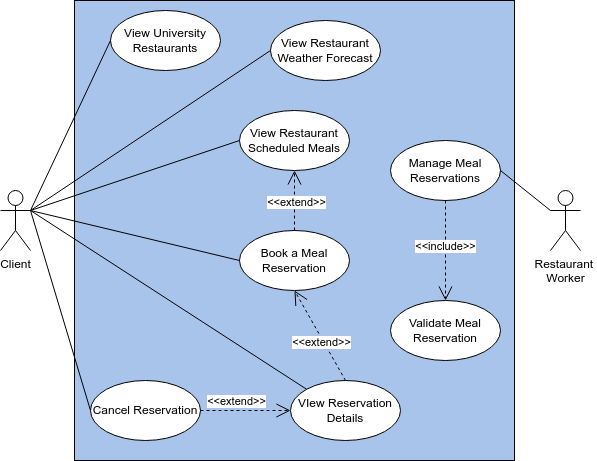

The diagram above was exported from draw.io. Its source (the exported page's mxGraphModel, read from the mxfile embedded in the PNG):
<mxGraphModel dx="879" dy="560" grid="1" gridSize="10" guides="1" tooltips="1" connect="1" arrows="1" fold="1" page="1" pageScale="1" pageWidth="827" pageHeight="1169" math="0" shadow="0">
  <root>
    <mxCell id="0" />
    <mxCell id="1" parent="0" />
    <mxCell id="8DbE-Mtw7VD-Iy3ZU6us-1" value="" style="rounded=0;whiteSpace=wrap;html=1;fillColor=#A9C4EB;" vertex="1" parent="1">
      <mxGeometry x="194" width="440" height="460" as="geometry" />
    </mxCell>
    <mxCell id="8DbE-Mtw7VD-Iy3ZU6us-2" value="Client" style="shape=umlActor;verticalLabelPosition=bottom;verticalAlign=top;html=1;" vertex="1" parent="1">
      <mxGeometry x="120" y="190" width="30" height="60" as="geometry" />
    </mxCell>
    <mxCell id="8DbE-Mtw7VD-Iy3ZU6us-3" value="View University Restaurants" style="ellipse;whiteSpace=wrap;html=1;" vertex="1" parent="1">
      <mxGeometry x="230" y="10" width="110" height="60" as="geometry" />
    </mxCell>
    <mxCell id="8DbE-Mtw7VD-Iy3ZU6us-4" value="Restaurant&amp;nbsp;&lt;div&gt;Worker&lt;/div&gt;" style="shape=umlActor;verticalLabelPosition=bottom;verticalAlign=top;html=1;" vertex="1" parent="1">
      <mxGeometry x="670" y="190" width="30" height="60" as="geometry" />
    </mxCell>
    <mxCell id="8DbE-Mtw7VD-Iy3ZU6us-5" value="View Restaurant Scheduled Meals" style="ellipse;whiteSpace=wrap;html=1;" vertex="1" parent="1">
      <mxGeometry x="359" y="110" width="110" height="60" as="geometry" />
    </mxCell>
    <mxCell id="8DbE-Mtw7VD-Iy3ZU6us-6" value="View Restaurant&lt;br&gt;Weather Forecast" style="ellipse;whiteSpace=wrap;html=1;" vertex="1" parent="1">
      <mxGeometry x="390" y="20" width="110" height="60" as="geometry" />
    </mxCell>
    <mxCell id="8DbE-Mtw7VD-Iy3ZU6us-7" value="Book a Meal Reservation" style="ellipse;whiteSpace=wrap;html=1;" vertex="1" parent="1">
      <mxGeometry x="359" y="230" width="110" height="60" as="geometry" />
    </mxCell>
    <mxCell id="8DbE-Mtw7VD-Iy3ZU6us-8" value="VIew Reservation Details" style="ellipse;whiteSpace=wrap;html=1;" vertex="1" parent="1">
      <mxGeometry x="410" y="380" width="110" height="60" as="geometry" />
    </mxCell>
    <mxCell id="8DbE-Mtw7VD-Iy3ZU6us-9" value="Manage Meal Reservations" style="ellipse;whiteSpace=wrap;html=1;" vertex="1" parent="1">
      <mxGeometry x="510" y="140" width="110" height="60" as="geometry" />
    </mxCell>
    <mxCell id="8DbE-Mtw7VD-Iy3ZU6us-10" value="" style="endArrow=none;html=1;rounded=0;exitX=1;exitY=0.3333333333333333;exitDx=0;exitDy=0;exitPerimeter=0;entryX=0;entryY=0.5;entryDx=0;entryDy=0;" edge="1" parent="1" source="8DbE-Mtw7VD-Iy3ZU6us-2" target="8DbE-Mtw7VD-Iy3ZU6us-3">
      <mxGeometry width="50" height="50" relative="1" as="geometry">
        <mxPoint x="370" y="260" as="sourcePoint" />
        <mxPoint x="420" y="210" as="targetPoint" />
      </mxGeometry>
    </mxCell>
    <mxCell id="8DbE-Mtw7VD-Iy3ZU6us-11" value="" style="endArrow=none;html=1;rounded=0;exitX=1;exitY=0.3333333333333333;exitDx=0;exitDy=0;exitPerimeter=0;entryX=0;entryY=0.5;entryDx=0;entryDy=0;" edge="1" parent="1" source="8DbE-Mtw7VD-Iy3ZU6us-2" target="8DbE-Mtw7VD-Iy3ZU6us-5">
      <mxGeometry width="50" height="50" relative="1" as="geometry">
        <mxPoint x="170" y="250" as="sourcePoint" />
        <mxPoint x="310" y="110" as="targetPoint" />
      </mxGeometry>
    </mxCell>
    <mxCell id="8DbE-Mtw7VD-Iy3ZU6us-12" value="" style="endArrow=none;html=1;rounded=0;exitX=1;exitY=0.3333333333333333;exitDx=0;exitDy=0;exitPerimeter=0;entryX=0;entryY=0.5;entryDx=0;entryDy=0;" edge="1" parent="1" target="8DbE-Mtw7VD-Iy3ZU6us-6">
      <mxGeometry width="50" height="50" relative="1" as="geometry">
        <mxPoint x="150" y="210" as="sourcePoint" />
        <mxPoint x="290" y="150" as="targetPoint" />
      </mxGeometry>
    </mxCell>
    <mxCell id="8DbE-Mtw7VD-Iy3ZU6us-13" value="" style="endArrow=open;endSize=12;dashed=1;html=1;rounded=0;exitX=0.5;exitY=0;exitDx=0;exitDy=0;entryX=0.5;entryY=1;entryDx=0;entryDy=0;" edge="1" parent="1" source="8DbE-Mtw7VD-Iy3ZU6us-7" target="8DbE-Mtw7VD-Iy3ZU6us-5">
      <mxGeometry width="160" relative="1" as="geometry">
        <mxPoint x="310" y="240" as="sourcePoint" />
        <mxPoint x="380" y="210" as="targetPoint" />
      </mxGeometry>
    </mxCell>
    <mxCell id="iG15CqEX6jkz_vGC1CP1-3" value="&amp;lt;&amp;lt;extend&amp;gt;&amp;gt;" style="edgeLabel;html=1;align=center;verticalAlign=middle;resizable=0;points=[];" vertex="1" connectable="0" parent="8DbE-Mtw7VD-Iy3ZU6us-13">
      <mxGeometry x="0.0069" y="-1" relative="1" as="geometry">
        <mxPoint y="1" as="offset" />
      </mxGeometry>
    </mxCell>
    <mxCell id="8DbE-Mtw7VD-Iy3ZU6us-14" value="" style="endArrow=none;html=1;rounded=0;exitX=1;exitY=0.3333333333333333;exitDx=0;exitDy=0;exitPerimeter=0;entryX=0;entryY=0;entryDx=0;entryDy=0;" edge="1" parent="1" source="8DbE-Mtw7VD-Iy3ZU6us-2" target="8DbE-Mtw7VD-Iy3ZU6us-8">
      <mxGeometry width="50" height="50" relative="1" as="geometry">
        <mxPoint x="150" y="270" as="sourcePoint" />
        <mxPoint x="270" y="270" as="targetPoint" />
      </mxGeometry>
    </mxCell>
    <mxCell id="8DbE-Mtw7VD-Iy3ZU6us-15" value="" style="endArrow=none;html=1;rounded=0;exitX=1;exitY=0.3333333333333333;exitDx=0;exitDy=0;exitPerimeter=0;entryX=0;entryY=0.5;entryDx=0;entryDy=0;" edge="1" parent="1" target="8DbE-Mtw7VD-Iy3ZU6us-7">
      <mxGeometry width="50" height="50" relative="1" as="geometry">
        <mxPoint x="150" y="210" as="sourcePoint" />
        <mxPoint x="340" y="390" as="targetPoint" />
      </mxGeometry>
    </mxCell>
    <mxCell id="8DbE-Mtw7VD-Iy3ZU6us-17" value="" style="endArrow=none;html=1;rounded=0;exitX=1;exitY=0.5;exitDx=0;exitDy=0;entryX=0;entryY=0.3333333333333333;entryDx=0;entryDy=0;entryPerimeter=0;" edge="1" parent="1" source="8DbE-Mtw7VD-Iy3ZU6us-9" target="8DbE-Mtw7VD-Iy3ZU6us-4">
      <mxGeometry width="50" height="50" relative="1" as="geometry">
        <mxPoint x="600" y="140" as="sourcePoint" />
        <mxPoint x="720" y="140" as="targetPoint" />
      </mxGeometry>
    </mxCell>
    <mxCell id="8DbE-Mtw7VD-Iy3ZU6us-18" value="" style="endArrow=open;endSize=12;dashed=1;html=1;rounded=0;exitX=0.5;exitY=0;exitDx=0;exitDy=0;entryX=0.5;entryY=1;entryDx=0;entryDy=0;" edge="1" parent="1" source="8DbE-Mtw7VD-Iy3ZU6us-8" target="8DbE-Mtw7VD-Iy3ZU6us-7">
      <mxGeometry width="160" relative="1" as="geometry">
        <mxPoint x="393" y="278" as="sourcePoint" />
        <mxPoint x="364" y="231" as="targetPoint" />
      </mxGeometry>
    </mxCell>
    <mxCell id="iG15CqEX6jkz_vGC1CP1-2" value="&amp;lt;&amp;lt;extend&amp;gt;&amp;gt;" style="edgeLabel;html=1;align=center;verticalAlign=middle;resizable=0;points=[];" vertex="1" connectable="0" parent="8DbE-Mtw7VD-Iy3ZU6us-18">
      <mxGeometry x="-0.069" relative="1" as="geometry">
        <mxPoint x="-1" y="3" as="offset" />
      </mxGeometry>
    </mxCell>
    <mxCell id="8DbE-Mtw7VD-Iy3ZU6us-19" value="Cancel Reservation" style="ellipse;whiteSpace=wrap;html=1;" vertex="1" parent="1">
      <mxGeometry x="210" y="380" width="110" height="60" as="geometry" />
    </mxCell>
    <mxCell id="8DbE-Mtw7VD-Iy3ZU6us-20" value="" style="endArrow=none;html=1;rounded=0;exitX=1;exitY=0.3333333333333333;exitDx=0;exitDy=0;exitPerimeter=0;entryX=0;entryY=0.5;entryDx=0;entryDy=0;" edge="1" parent="1" source="8DbE-Mtw7VD-Iy3ZU6us-2" target="8DbE-Mtw7VD-Iy3ZU6us-19">
      <mxGeometry width="50" height="50" relative="1" as="geometry">
        <mxPoint x="120" y="240" as="sourcePoint" />
        <mxPoint x="316" y="349" as="targetPoint" />
      </mxGeometry>
    </mxCell>
    <mxCell id="8DbE-Mtw7VD-Iy3ZU6us-21" value="" style="endArrow=open;endSize=12;dashed=1;html=1;rounded=0;exitX=1;exitY=0.5;exitDx=0;exitDy=0;entryX=0;entryY=0.5;entryDx=0;entryDy=0;" edge="1" parent="1" source="8DbE-Mtw7VD-Iy3ZU6us-19" target="8DbE-Mtw7VD-Iy3ZU6us-8">
      <mxGeometry width="160" relative="1" as="geometry">
        <mxPoint x="435" y="320" as="sourcePoint" />
        <mxPoint x="436" y="271" as="targetPoint" />
      </mxGeometry>
    </mxCell>
    <mxCell id="iG15CqEX6jkz_vGC1CP1-1" value="&amp;lt;&amp;lt;extend&amp;gt;&amp;gt;" style="edgeLabel;html=1;align=center;verticalAlign=middle;resizable=0;points=[];" vertex="1" connectable="0" parent="8DbE-Mtw7VD-Iy3ZU6us-21">
      <mxGeometry x="-0.0489" y="-1" relative="1" as="geometry">
        <mxPoint x="-8" y="-11" as="offset" />
      </mxGeometry>
    </mxCell>
    <mxCell id="iG15CqEX6jkz_vGC1CP1-5" value="Validate Meal Reservation" style="ellipse;whiteSpace=wrap;html=1;" vertex="1" parent="1">
      <mxGeometry x="510" y="300" width="110" height="60" as="geometry" />
    </mxCell>
    <mxCell id="iG15CqEX6jkz_vGC1CP1-7" value="" style="endArrow=open;endSize=12;dashed=1;html=1;rounded=0;exitX=0.5;exitY=1;exitDx=0;exitDy=0;entryX=0.5;entryY=0;entryDx=0;entryDy=0;" edge="1" parent="1" source="8DbE-Mtw7VD-Iy3ZU6us-9" target="iG15CqEX6jkz_vGC1CP1-5">
      <mxGeometry width="160" relative="1" as="geometry">
        <mxPoint x="413" y="228" as="sourcePoint" />
        <mxPoint x="398" y="171" as="targetPoint" />
      </mxGeometry>
    </mxCell>
    <mxCell id="iG15CqEX6jkz_vGC1CP1-8" value="&amp;lt;&amp;lt;include&amp;gt;&amp;gt;" style="edgeLabel;html=1;align=center;verticalAlign=middle;resizable=0;points=[];" vertex="1" connectable="0" parent="iG15CqEX6jkz_vGC1CP1-7">
      <mxGeometry x="0.0069" y="-1" relative="1" as="geometry">
        <mxPoint y="-5" as="offset" />
      </mxGeometry>
    </mxCell>
  </root>
</mxGraphModel>